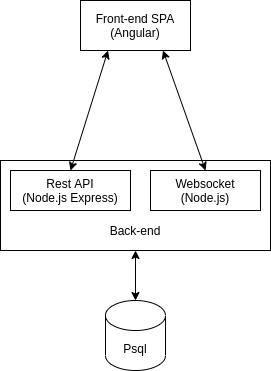

The diagram above was exported from draw.io. Its source (the exported page's mxGraphModel, read from the mxfile embedded in the PNG):
<mxGraphModel dx="1355" dy="806" grid="1" gridSize="10" guides="1" tooltips="1" connect="1" arrows="1" fold="1" page="1" pageScale="1" pageWidth="850" pageHeight="1100" math="0" shadow="0">
  <root>
    <mxCell id="0" />
    <mxCell id="1" parent="0" />
    <mxCell id="vEXwAKJe5V_Tca8FIa8B-1" value="Front-end SPA&lt;br&gt;(Angular)" style="rounded=0;whiteSpace=wrap;html=1;" vertex="1" parent="1">
      <mxGeometry x="300" y="250" width="110" height="50" as="geometry" />
    </mxCell>
    <mxCell id="vEXwAKJe5V_Tca8FIa8B-2" value="Rest API&lt;br&gt;(Node.js Express)" style="rounded=0;whiteSpace=wrap;html=1;" vertex="1" parent="1">
      <mxGeometry x="230" y="420" width="120" height="40" as="geometry" />
    </mxCell>
    <mxCell id="vEXwAKJe5V_Tca8FIa8B-3" value="" style="endArrow=classic;startArrow=classic;html=1;entryX=0.25;entryY=1;entryDx=0;entryDy=0;exitX=0.5;exitY=0;exitDx=0;exitDy=0;" edge="1" parent="1" source="vEXwAKJe5V_Tca8FIa8B-2" target="vEXwAKJe5V_Tca8FIa8B-1">
      <mxGeometry width="50" height="50" relative="1" as="geometry">
        <mxPoint x="400" y="420" as="sourcePoint" />
        <mxPoint x="450" y="370" as="targetPoint" />
      </mxGeometry>
    </mxCell>
    <mxCell id="vEXwAKJe5V_Tca8FIa8B-4" value="Websocket&lt;br&gt;(Node.js)" style="rounded=0;whiteSpace=wrap;html=1;" vertex="1" parent="1">
      <mxGeometry x="370" y="420" width="110" height="40" as="geometry" />
    </mxCell>
    <mxCell id="vEXwAKJe5V_Tca8FIa8B-5" value="" style="endArrow=classic;startArrow=classic;html=1;entryX=0.75;entryY=1;entryDx=0;entryDy=0;exitX=0.5;exitY=0;exitDx=0;exitDy=0;" edge="1" parent="1" source="vEXwAKJe5V_Tca8FIa8B-4" target="vEXwAKJe5V_Tca8FIa8B-1">
      <mxGeometry width="50" height="50" relative="1" as="geometry">
        <mxPoint x="400" y="420" as="sourcePoint" />
        <mxPoint x="450" y="370" as="targetPoint" />
      </mxGeometry>
    </mxCell>
    <mxCell id="vEXwAKJe5V_Tca8FIa8B-6" value="" style="rounded=0;whiteSpace=wrap;html=1;fillColor=none;" vertex="1" parent="1">
      <mxGeometry x="220" y="410" width="270" height="90" as="geometry" />
    </mxCell>
    <mxCell id="vEXwAKJe5V_Tca8FIa8B-7" value="Back-end" style="text;html=1;strokeColor=none;fillColor=none;align=center;verticalAlign=middle;whiteSpace=wrap;rounded=0;" vertex="1" parent="1">
      <mxGeometry x="320" y="470" width="70" height="20" as="geometry" />
    </mxCell>
    <mxCell id="vEXwAKJe5V_Tca8FIa8B-8" value="Psql" style="shape=cylinder3;whiteSpace=wrap;html=1;boundedLbl=1;backgroundOutline=1;size=15;fillColor=none;" vertex="1" parent="1">
      <mxGeometry x="325" y="550" width="60" height="70" as="geometry" />
    </mxCell>
    <mxCell id="vEXwAKJe5V_Tca8FIa8B-9" value="" style="endArrow=classic;startArrow=classic;html=1;exitX=0.5;exitY=0;exitDx=0;exitDy=0;exitPerimeter=0;entryX=0.5;entryY=1;entryDx=0;entryDy=0;" edge="1" parent="1" source="vEXwAKJe5V_Tca8FIa8B-8" target="vEXwAKJe5V_Tca8FIa8B-6">
      <mxGeometry width="50" height="50" relative="1" as="geometry">
        <mxPoint x="400" y="410" as="sourcePoint" />
        <mxPoint x="450" y="360" as="targetPoint" />
      </mxGeometry>
    </mxCell>
  </root>
</mxGraphModel>